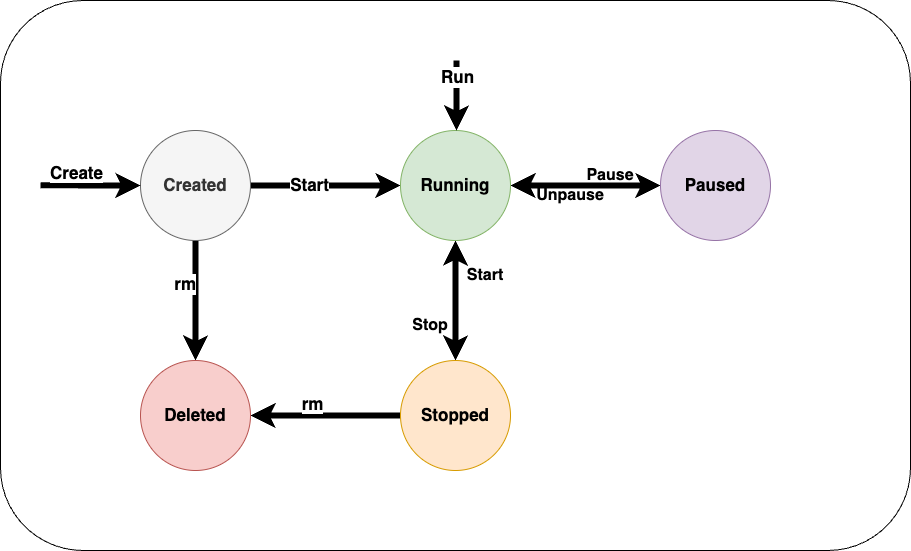

The diagram above was exported from draw.io. Its source (the exported page's mxGraphModel, read from the mxfile embedded in the PNG):
<mxGraphModel dx="1804" dy="616" grid="1" gridSize="10" guides="1" tooltips="1" connect="1" arrows="1" fold="1" page="1" pageScale="1" pageWidth="850" pageHeight="1100" math="0" shadow="0">
  <root>
    <mxCell id="0" />
    <mxCell id="1" parent="0" />
    <mxCell id="8F0nn_xjdw1lzVIHtn7q-1" value="" style="rounded=1;whiteSpace=wrap;html=1;fontSize=17;fontStyle=1" vertex="1" parent="1">
      <mxGeometry x="-30" y="30" width="910" height="550" as="geometry" />
    </mxCell>
    <mxCell id="8F0nn_xjdw1lzVIHtn7q-11" style="edgeStyle=orthogonalEdgeStyle;rounded=0;orthogonalLoop=1;jettySize=auto;html=1;entryX=0;entryY=0.5;entryDx=0;entryDy=0;strokeWidth=6;fontSize=17;fontStyle=1" edge="1" parent="1" source="8F0nn_xjdw1lzVIHtn7q-2" target="8F0nn_xjdw1lzVIHtn7q-7">
      <mxGeometry relative="1" as="geometry" />
    </mxCell>
    <mxCell id="8F0nn_xjdw1lzVIHtn7q-19" value="Start" style="edgeLabel;html=1;align=center;verticalAlign=middle;resizable=0;points=[];fontSize=17;fontStyle=1" vertex="1" connectable="0" parent="8F0nn_xjdw1lzVIHtn7q-11">
      <mxGeometry x="-0.2267" y="1" relative="1" as="geometry">
        <mxPoint as="offset" />
      </mxGeometry>
    </mxCell>
    <mxCell id="8F0nn_xjdw1lzVIHtn7q-15" style="edgeStyle=orthogonalEdgeStyle;rounded=0;orthogonalLoop=1;jettySize=auto;html=1;entryX=0.5;entryY=0;entryDx=0;entryDy=0;strokeWidth=6;fontSize=17;fontStyle=1" edge="1" parent="1" source="8F0nn_xjdw1lzVIHtn7q-2" target="8F0nn_xjdw1lzVIHtn7q-10">
      <mxGeometry relative="1" as="geometry" />
    </mxCell>
    <mxCell id="8F0nn_xjdw1lzVIHtn7q-22" value="rm" style="edgeLabel;html=1;align=right;verticalAlign=middle;resizable=0;points=[];labelPosition=left;verticalLabelPosition=middle;fontSize=17;fontStyle=1" vertex="1" connectable="0" parent="8F0nn_xjdw1lzVIHtn7q-15">
      <mxGeometry x="-0.2833" y="1" relative="1" as="geometry">
        <mxPoint as="offset" />
      </mxGeometry>
    </mxCell>
    <mxCell id="8F0nn_xjdw1lzVIHtn7q-2" value="Created" style="ellipse;whiteSpace=wrap;html=1;aspect=fixed;fontSize=17;fontStyle=1;fillColor=#f5f5f5;fontColor=#333333;strokeColor=#666666;" vertex="1" parent="1">
      <mxGeometry x="110" y="160" width="110" height="110" as="geometry" />
    </mxCell>
    <mxCell id="8F0nn_xjdw1lzVIHtn7q-12" style="edgeStyle=orthogonalEdgeStyle;rounded=0;orthogonalLoop=1;jettySize=auto;html=1;entryX=0;entryY=0.5;entryDx=0;entryDy=0;strokeWidth=6;startArrow=classic;startFill=1;fontSize=17;fontStyle=1" edge="1" parent="1" source="8F0nn_xjdw1lzVIHtn7q-7" target="8F0nn_xjdw1lzVIHtn7q-8">
      <mxGeometry relative="1" as="geometry" />
    </mxCell>
    <mxCell id="8F0nn_xjdw1lzVIHtn7q-13" style="edgeStyle=orthogonalEdgeStyle;rounded=0;orthogonalLoop=1;jettySize=auto;html=1;entryX=0.5;entryY=0;entryDx=0;entryDy=0;startArrow=classic;startFill=1;strokeWidth=6;fontSize=17;fontStyle=1" edge="1" parent="1" source="8F0nn_xjdw1lzVIHtn7q-7" target="8F0nn_xjdw1lzVIHtn7q-9">
      <mxGeometry relative="1" as="geometry" />
    </mxCell>
    <mxCell id="8F0nn_xjdw1lzVIHtn7q-7" value="Running" style="ellipse;whiteSpace=wrap;html=1;aspect=fixed;fontSize=17;fontStyle=1;fillColor=#d5e8d4;strokeColor=#82b366;" vertex="1" parent="1">
      <mxGeometry x="370" y="160" width="110" height="110" as="geometry" />
    </mxCell>
    <mxCell id="8F0nn_xjdw1lzVIHtn7q-8" value="Paused" style="ellipse;whiteSpace=wrap;html=1;aspect=fixed;fontSize=17;fontStyle=1;fillColor=#e1d5e7;strokeColor=#9673a6;" vertex="1" parent="1">
      <mxGeometry x="630" y="160" width="110" height="110" as="geometry" />
    </mxCell>
    <mxCell id="8F0nn_xjdw1lzVIHtn7q-14" style="edgeStyle=orthogonalEdgeStyle;rounded=0;orthogonalLoop=1;jettySize=auto;html=1;entryX=1;entryY=0.5;entryDx=0;entryDy=0;strokeWidth=6;labelPosition=center;verticalLabelPosition=top;align=center;verticalAlign=bottom;fontSize=17;fontStyle=1" edge="1" parent="1" source="8F0nn_xjdw1lzVIHtn7q-9" target="8F0nn_xjdw1lzVIHtn7q-10">
      <mxGeometry relative="1" as="geometry" />
    </mxCell>
    <mxCell id="8F0nn_xjdw1lzVIHtn7q-23" value="rm" style="edgeLabel;html=1;align=center;verticalAlign=bottom;resizable=0;points=[];labelPosition=center;verticalLabelPosition=top;fontSize=17;fontStyle=1" vertex="1" connectable="0" parent="8F0nn_xjdw1lzVIHtn7q-14">
      <mxGeometry x="0.1867" relative="1" as="geometry">
        <mxPoint as="offset" />
      </mxGeometry>
    </mxCell>
    <mxCell id="8F0nn_xjdw1lzVIHtn7q-9" value="Stopped" style="ellipse;whiteSpace=wrap;html=1;aspect=fixed;fontSize=17;fontStyle=1;fillColor=#ffe6cc;strokeColor=#d79b00;" vertex="1" parent="1">
      <mxGeometry x="370" y="390" width="110" height="110" as="geometry" />
    </mxCell>
    <mxCell id="8F0nn_xjdw1lzVIHtn7q-10" value="Deleted" style="ellipse;whiteSpace=wrap;html=1;aspect=fixed;fontSize=17;fontStyle=1;fillColor=#f8cecc;strokeColor=#b85450;" vertex="1" parent="1">
      <mxGeometry x="110" y="390" width="110" height="110" as="geometry" />
    </mxCell>
    <mxCell id="8F0nn_xjdw1lzVIHtn7q-16" value="" style="endArrow=classic;html=1;rounded=0;entryX=0;entryY=0.5;entryDx=0;entryDy=0;exitX=0.044;exitY=0.336;exitDx=0;exitDy=0;exitPerimeter=0;strokeWidth=6;fontSize=17;fontStyle=1" edge="1" parent="1" source="8F0nn_xjdw1lzVIHtn7q-1" target="8F0nn_xjdw1lzVIHtn7q-2">
      <mxGeometry width="50" height="50" relative="1" as="geometry">
        <mxPoint x="390" y="340" as="sourcePoint" />
        <mxPoint x="440" y="290" as="targetPoint" />
      </mxGeometry>
    </mxCell>
    <mxCell id="8F0nn_xjdw1lzVIHtn7q-18" value="Create" style="edgeLabel;html=1;align=center;verticalAlign=bottom;resizable=0;points=[];labelPosition=center;verticalLabelPosition=top;fontSize=17;fontStyle=1" vertex="1" connectable="0" parent="8F0nn_xjdw1lzVIHtn7q-16">
      <mxGeometry x="-0.3006" y="1" relative="1" as="geometry">
        <mxPoint as="offset" />
      </mxGeometry>
    </mxCell>
    <mxCell id="8F0nn_xjdw1lzVIHtn7q-17" value="" style="endArrow=classic;html=1;rounded=0;entryX=0.5;entryY=0;entryDx=0;entryDy=0;strokeWidth=6;fontSize=17;fontStyle=1" edge="1" parent="1">
      <mxGeometry width="50" height="50" relative="1" as="geometry">
        <mxPoint x="426" y="90" as="sourcePoint" />
        <mxPoint x="426" y="160" as="targetPoint" />
      </mxGeometry>
    </mxCell>
    <mxCell id="8F0nn_xjdw1lzVIHtn7q-24" value="Run" style="edgeLabel;html=1;align=center;verticalAlign=middle;resizable=0;points=[];fontSize=17;fontStyle=1" vertex="1" connectable="0" parent="8F0nn_xjdw1lzVIHtn7q-17">
      <mxGeometry x="-0.5429" relative="1" as="geometry">
        <mxPoint as="offset" />
      </mxGeometry>
    </mxCell>
    <mxCell id="8F0nn_xjdw1lzVIHtn7q-25" value="Pause" style="text;html=1;strokeColor=none;fillColor=none;align=center;verticalAlign=middle;whiteSpace=wrap;rounded=0;fontSize=16;fontStyle=1" vertex="1" parent="1">
      <mxGeometry x="550" y="190" width="60" height="30" as="geometry" />
    </mxCell>
    <mxCell id="8F0nn_xjdw1lzVIHtn7q-27" value="Unpause" style="text;html=1;strokeColor=none;fillColor=none;align=center;verticalAlign=middle;whiteSpace=wrap;rounded=0;fontSize=16;fontStyle=1" vertex="1" parent="1">
      <mxGeometry x="510" y="210" width="60" height="30" as="geometry" />
    </mxCell>
    <mxCell id="8F0nn_xjdw1lzVIHtn7q-28" value="Start" style="text;html=1;strokeColor=none;fillColor=none;align=center;verticalAlign=middle;whiteSpace=wrap;rounded=0;fontSize=16;fontStyle=1" vertex="1" parent="1">
      <mxGeometry x="425" y="290" width="60" height="30" as="geometry" />
    </mxCell>
    <mxCell id="8F0nn_xjdw1lzVIHtn7q-29" value="Stop" style="text;html=1;strokeColor=none;fillColor=none;align=center;verticalAlign=middle;whiteSpace=wrap;rounded=0;fontSize=16;fontStyle=1" vertex="1" parent="1">
      <mxGeometry x="370" y="340" width="60" height="30" as="geometry" />
    </mxCell>
  </root>
</mxGraphModel>